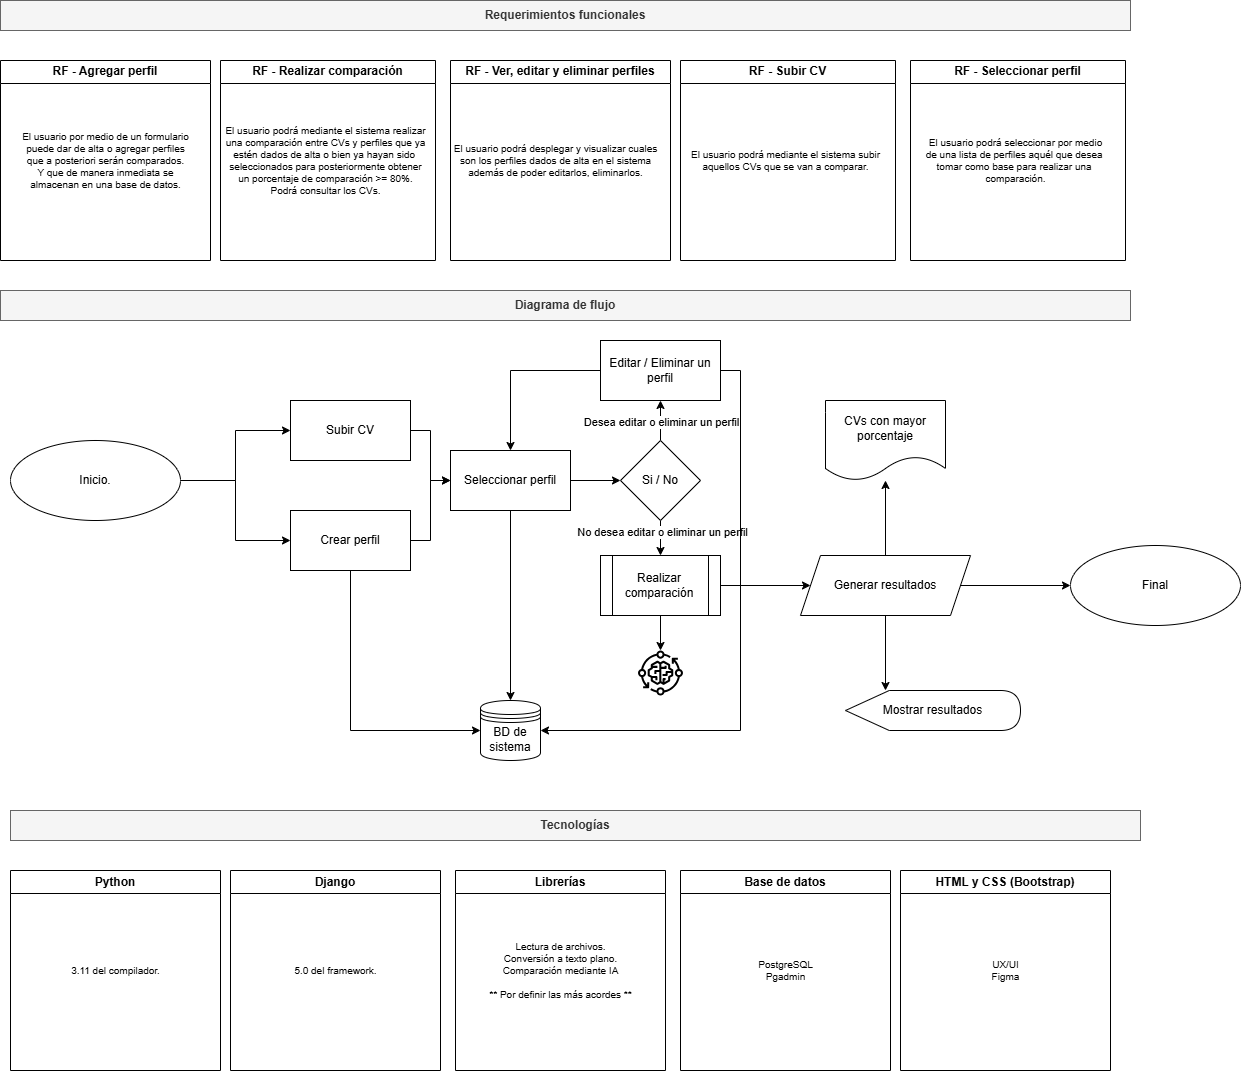

The diagram above was exported from draw.io. Its source (the exported page's mxGraphModel, read from the mxfile embedded in the PNG):
<mxGraphModel dx="1480" dy="814" grid="1" gridSize="10" guides="1" tooltips="1" connect="1" arrows="1" fold="1" page="1" pageScale="1" pageWidth="827" pageHeight="1169" math="0" shadow="0">
  <root>
    <mxCell id="0" />
    <mxCell id="1" parent="0" />
    <mxCell id="BDJyFtgsX3NdXY7pN3z_-1" value="RF - Agregar perfil" style="swimlane;whiteSpace=wrap;html=1;" vertex="1" parent="1">
      <mxGeometry x="270" y="90" width="210" height="200" as="geometry" />
    </mxCell>
    <mxCell id="BDJyFtgsX3NdXY7pN3z_-2" value="El usuario por medio de un formulario&lt;div&gt;puede dar de alta o agregar perfiles&lt;/div&gt;&lt;div&gt;que a posteriori serán comparados.&lt;/div&gt;&lt;div&gt;Y que de manera inmediata se&lt;/div&gt;&lt;div&gt;almacenan en una base de datos.&lt;/div&gt;" style="text;html=1;align=center;verticalAlign=middle;resizable=0;points=[];autosize=1;strokeColor=none;fillColor=none;fontSize=10;" vertex="1" parent="BDJyFtgsX3NdXY7pN3z_-1">
      <mxGeometry x="10" y="65" width="190" height="70" as="geometry" />
    </mxCell>
    <mxCell id="BDJyFtgsX3NdXY7pN3z_-4" value="RF - Realizar comparación" style="swimlane;whiteSpace=wrap;html=1;" vertex="1" parent="1">
      <mxGeometry x="490" y="90" width="215" height="200" as="geometry" />
    </mxCell>
    <mxCell id="BDJyFtgsX3NdXY7pN3z_-5" value="El usuario podrá mediante el sistema realizar&lt;div&gt;una comparación entre CVs y perfiles que ya&lt;/div&gt;&lt;div&gt;estén dados de alta o bien ya hayan sido&amp;nbsp;&lt;/div&gt;&lt;div&gt;seleccionados para posteriormente obtener&lt;/div&gt;&lt;div&gt;un porcentaje de comparación &amp;gt;= 80%.&lt;/div&gt;&lt;div&gt;Podrá consultar los CVs.&lt;span style=&quot;color: rgba(0, 0, 0, 0); font-family: monospace; font-size: 0px; text-align: start; background-color: transparent;&quot;&gt;%3CmxGraphModel%3E%3Croot%3E%3CmxCell%20id%3D%220%22%2F%3E%3CmxCell%20id%3D%221%22%20parent%3D%220%22%2F%3E%3CmxCell%20id%3D%222%22%20value%3D%22RF%20-%20Realizar%20comparaci%C3%B3n%22%20style%3D%22swimlane%3BwhiteSpace%3Dwrap%3Bhtml%3D1%3B%22%20vertex%3D%221%22%20parent%3D%221%22%3E%3CmxGeometry%20x%3D%22490%22%20y%3D%2290%22%20width%3D%22215%22%20height%3D%22200%22%20as%3D%22geometry%22%2F%3E%3C%2FmxCell%3E%3CmxCell%20id%3D%223%22%20value%3D%22El%20usuario%20podr%C3%A1%20mediante%20el%20sistema%20realizar%26lt%3Bdiv%26gt%3Buna%20comparaci%C3%B3n%20entre%20CVs%20y%20perfiles%20que%20ya%26lt%3B%2Fdiv%26gt%3B%26lt%3Bdiv%26gt%3Best%C3%A9n%20dados%20de%20alta%20o%20bien%20ya%20hayan%20sido%26amp%3Bnbsp%3B%26lt%3B%2Fdiv%26gt%3B%26lt%3Bdiv%26gt%3Bseleccionados%20para%20posteriormente%20obtener%26lt%3B%2Fdiv%26gt%3B%26lt%3Bdiv%26gt%3Bun%20porcentaje%20de%20comparaci%C3%B3n%20%26amp%3Bgt%3B%3D%2080%25.%26lt%3B%2Fdiv%26gt%3B%22%20style%3D%22text%3Bhtml%3D1%3Balign%3Dcenter%3BverticalAlign%3Dmiddle%3Bresizable%3D0%3Bpoints%3D%5B%5D%3Bautosize%3D1%3BstrokeColor%3Dnone%3BfillColor%3Dnone%3BfontSize%3D10%3B%22%20vertex%3D%221%22%20parent%3D%222%22%3E%3CmxGeometry%20x%3D%22-5%22%20y%3D%2265%22%20width%3D%22220%22%20height%3D%2270%22%20as%3D%22geometry%22%2F%3E%3C%2FmxCell%3E%3C%2Froot%3E%3C%2FmxGraphModel%3E&lt;/span&gt;&lt;/div&gt;" style="text;html=1;align=center;verticalAlign=middle;resizable=0;points=[];autosize=1;strokeColor=none;fillColor=none;fontSize=10;" vertex="1" parent="BDJyFtgsX3NdXY7pN3z_-4">
      <mxGeometry x="-5" y="55" width="220" height="90" as="geometry" />
    </mxCell>
    <mxCell id="BDJyFtgsX3NdXY7pN3z_-6" value="RF - Ver, editar y eliminar perfiles" style="swimlane;whiteSpace=wrap;html=1;" vertex="1" parent="1">
      <mxGeometry x="720" y="90" width="220" height="200" as="geometry" />
    </mxCell>
    <mxCell id="BDJyFtgsX3NdXY7pN3z_-7" value="El usuario podrá desplegar y visualizar cuales&lt;div&gt;son los perfiles dados de alta en el sistema&lt;/div&gt;&lt;div&gt;además de poder editarlos, eliminarlos.&lt;/div&gt;" style="text;html=1;align=center;verticalAlign=middle;resizable=0;points=[];autosize=1;strokeColor=none;fillColor=none;fontSize=10;" vertex="1" parent="BDJyFtgsX3NdXY7pN3z_-6">
      <mxGeometry x="-10" y="75" width="230" height="50" as="geometry" />
    </mxCell>
    <mxCell id="BDJyFtgsX3NdXY7pN3z_-8" value="RF - Subir CV" style="swimlane;whiteSpace=wrap;html=1;" vertex="1" parent="1">
      <mxGeometry x="950" y="90" width="215" height="200" as="geometry" />
    </mxCell>
    <mxCell id="BDJyFtgsX3NdXY7pN3z_-9" value="El usuario podrá mediante el sistema subir&lt;div&gt;aquellos CVs que se van a comparar.&lt;/div&gt;" style="text;html=1;align=center;verticalAlign=middle;resizable=0;points=[];autosize=1;strokeColor=none;fillColor=none;fontSize=10;" vertex="1" parent="BDJyFtgsX3NdXY7pN3z_-8">
      <mxGeometry y="80" width="210" height="40" as="geometry" />
    </mxCell>
    <mxCell id="BDJyFtgsX3NdXY7pN3z_-10" value="RF - Seleccionar perfil" style="swimlane;whiteSpace=wrap;html=1;" vertex="1" parent="1">
      <mxGeometry x="1180" y="90" width="215" height="200" as="geometry" />
    </mxCell>
    <mxCell id="BDJyFtgsX3NdXY7pN3z_-11" value="El usuario podrá seleccionar por medio&lt;div&gt;de una lista de perfiles aquél que desea&amp;nbsp;&lt;/div&gt;&lt;div&gt;tomar como base para realizar una&amp;nbsp;&lt;/div&gt;&lt;div&gt;comparación.&lt;/div&gt;" style="text;html=1;align=center;verticalAlign=middle;resizable=0;points=[];autosize=1;strokeColor=none;fillColor=none;fontSize=10;" vertex="1" parent="BDJyFtgsX3NdXY7pN3z_-10">
      <mxGeometry x="5" y="70" width="200" height="60" as="geometry" />
    </mxCell>
    <mxCell id="BDJyFtgsX3NdXY7pN3z_-12" value="&lt;b&gt;Requerimientos funcionales&lt;/b&gt;" style="text;html=1;align=center;verticalAlign=middle;whiteSpace=wrap;rounded=0;fillColor=#f5f5f5;strokeColor=#666666;fontColor=#333333;" vertex="1" parent="1">
      <mxGeometry x="270" y="30" width="1130" height="30" as="geometry" />
    </mxCell>
    <mxCell id="BDJyFtgsX3NdXY7pN3z_-13" value="&lt;b&gt;Diagrama de flujo&lt;/b&gt;" style="text;html=1;align=center;verticalAlign=middle;whiteSpace=wrap;rounded=0;fillColor=#f5f5f5;strokeColor=#666666;fontColor=#333333;" vertex="1" parent="1">
      <mxGeometry x="270" y="320" width="1130" height="30" as="geometry" />
    </mxCell>
    <mxCell id="BDJyFtgsX3NdXY7pN3z_-18" value="" style="edgeStyle=orthogonalEdgeStyle;rounded=0;orthogonalLoop=1;jettySize=auto;html=1;" edge="1" parent="1" source="BDJyFtgsX3NdXY7pN3z_-14" target="BDJyFtgsX3NdXY7pN3z_-17">
      <mxGeometry relative="1" as="geometry" />
    </mxCell>
    <mxCell id="BDJyFtgsX3NdXY7pN3z_-20" style="edgeStyle=orthogonalEdgeStyle;rounded=0;orthogonalLoop=1;jettySize=auto;html=1;exitX=1;exitY=0.5;exitDx=0;exitDy=0;entryX=0;entryY=0.5;entryDx=0;entryDy=0;" edge="1" parent="1" source="BDJyFtgsX3NdXY7pN3z_-14" target="BDJyFtgsX3NdXY7pN3z_-16">
      <mxGeometry relative="1" as="geometry" />
    </mxCell>
    <mxCell id="BDJyFtgsX3NdXY7pN3z_-14" value="Inicio." style="ellipse;whiteSpace=wrap;html=1;" vertex="1" parent="1">
      <mxGeometry x="280" y="470" width="170" height="80" as="geometry" />
    </mxCell>
    <mxCell id="BDJyFtgsX3NdXY7pN3z_-23" style="edgeStyle=orthogonalEdgeStyle;rounded=0;orthogonalLoop=1;jettySize=auto;html=1;exitX=1;exitY=0.5;exitDx=0;exitDy=0;entryX=0;entryY=0.5;entryDx=0;entryDy=0;" edge="1" parent="1" source="BDJyFtgsX3NdXY7pN3z_-16" target="BDJyFtgsX3NdXY7pN3z_-21">
      <mxGeometry relative="1" as="geometry" />
    </mxCell>
    <mxCell id="BDJyFtgsX3NdXY7pN3z_-16" value="Subir CV" style="rounded=0;whiteSpace=wrap;html=1;" vertex="1" parent="1">
      <mxGeometry x="560" y="430" width="120" height="60" as="geometry" />
    </mxCell>
    <mxCell id="BDJyFtgsX3NdXY7pN3z_-24" style="edgeStyle=orthogonalEdgeStyle;rounded=0;orthogonalLoop=1;jettySize=auto;html=1;exitX=1;exitY=0.5;exitDx=0;exitDy=0;entryX=0;entryY=0.5;entryDx=0;entryDy=0;" edge="1" parent="1" source="BDJyFtgsX3NdXY7pN3z_-17" target="BDJyFtgsX3NdXY7pN3z_-21">
      <mxGeometry relative="1" as="geometry" />
    </mxCell>
    <mxCell id="BDJyFtgsX3NdXY7pN3z_-39" style="edgeStyle=orthogonalEdgeStyle;rounded=0;orthogonalLoop=1;jettySize=auto;html=1;exitX=0.5;exitY=1;exitDx=0;exitDy=0;entryX=0;entryY=0.5;entryDx=0;entryDy=0;" edge="1" parent="1" source="BDJyFtgsX3NdXY7pN3z_-17" target="BDJyFtgsX3NdXY7pN3z_-37">
      <mxGeometry relative="1" as="geometry" />
    </mxCell>
    <mxCell id="BDJyFtgsX3NdXY7pN3z_-17" value="Crear perfil" style="rounded=0;whiteSpace=wrap;html=1;" vertex="1" parent="1">
      <mxGeometry x="560" y="540" width="120" height="60" as="geometry" />
    </mxCell>
    <mxCell id="BDJyFtgsX3NdXY7pN3z_-29" style="edgeStyle=orthogonalEdgeStyle;rounded=0;orthogonalLoop=1;jettySize=auto;html=1;exitX=1;exitY=0.5;exitDx=0;exitDy=0;entryX=0;entryY=0.5;entryDx=0;entryDy=0;" edge="1" parent="1" source="BDJyFtgsX3NdXY7pN3z_-21" target="BDJyFtgsX3NdXY7pN3z_-25">
      <mxGeometry relative="1" as="geometry" />
    </mxCell>
    <mxCell id="BDJyFtgsX3NdXY7pN3z_-38" style="edgeStyle=orthogonalEdgeStyle;rounded=0;orthogonalLoop=1;jettySize=auto;html=1;entryX=0.5;entryY=0;entryDx=0;entryDy=0;" edge="1" parent="1" source="BDJyFtgsX3NdXY7pN3z_-21" target="BDJyFtgsX3NdXY7pN3z_-37">
      <mxGeometry relative="1" as="geometry" />
    </mxCell>
    <mxCell id="BDJyFtgsX3NdXY7pN3z_-21" value="Seleccionar perfil" style="rounded=0;whiteSpace=wrap;html=1;" vertex="1" parent="1">
      <mxGeometry x="720" y="480" width="120" height="60" as="geometry" />
    </mxCell>
    <mxCell id="BDJyFtgsX3NdXY7pN3z_-30" style="edgeStyle=orthogonalEdgeStyle;rounded=0;orthogonalLoop=1;jettySize=auto;html=1;exitX=0.5;exitY=0;exitDx=0;exitDy=0;entryX=0.5;entryY=1;entryDx=0;entryDy=0;" edge="1" parent="1" source="BDJyFtgsX3NdXY7pN3z_-25" target="BDJyFtgsX3NdXY7pN3z_-26">
      <mxGeometry relative="1" as="geometry" />
    </mxCell>
    <mxCell id="BDJyFtgsX3NdXY7pN3z_-60" value="Desea editar o eliminar un perfil" style="edgeLabel;html=1;align=center;verticalAlign=middle;resizable=0;points=[];" vertex="1" connectable="0" parent="BDJyFtgsX3NdXY7pN3z_-30">
      <mxGeometry x="-0.05" relative="1" as="geometry">
        <mxPoint as="offset" />
      </mxGeometry>
    </mxCell>
    <mxCell id="BDJyFtgsX3NdXY7pN3z_-31" style="edgeStyle=orthogonalEdgeStyle;rounded=0;orthogonalLoop=1;jettySize=auto;html=1;exitX=0.5;exitY=1;exitDx=0;exitDy=0;entryX=0.5;entryY=0;entryDx=0;entryDy=0;" edge="1" parent="1" source="BDJyFtgsX3NdXY7pN3z_-25" target="BDJyFtgsX3NdXY7pN3z_-28">
      <mxGeometry relative="1" as="geometry" />
    </mxCell>
    <mxCell id="BDJyFtgsX3NdXY7pN3z_-61" value="No desea editar o eliminar un perfil" style="edgeLabel;html=1;align=center;verticalAlign=middle;resizable=0;points=[];" vertex="1" connectable="0" parent="BDJyFtgsX3NdXY7pN3z_-31">
      <mxGeometry x="-0.3714" y="1" relative="1" as="geometry">
        <mxPoint as="offset" />
      </mxGeometry>
    </mxCell>
    <mxCell id="BDJyFtgsX3NdXY7pN3z_-25" value="Si / No" style="rhombus;whiteSpace=wrap;html=1;" vertex="1" parent="1">
      <mxGeometry x="890" y="470" width="80" height="80" as="geometry" />
    </mxCell>
    <mxCell id="BDJyFtgsX3NdXY7pN3z_-32" style="edgeStyle=orthogonalEdgeStyle;rounded=0;orthogonalLoop=1;jettySize=auto;html=1;exitX=0;exitY=0.5;exitDx=0;exitDy=0;entryX=0.5;entryY=0;entryDx=0;entryDy=0;" edge="1" parent="1" source="BDJyFtgsX3NdXY7pN3z_-26" target="BDJyFtgsX3NdXY7pN3z_-21">
      <mxGeometry relative="1" as="geometry" />
    </mxCell>
    <mxCell id="BDJyFtgsX3NdXY7pN3z_-41" style="edgeStyle=orthogonalEdgeStyle;rounded=0;orthogonalLoop=1;jettySize=auto;html=1;exitX=1;exitY=0.5;exitDx=0;exitDy=0;entryX=1;entryY=0.5;entryDx=0;entryDy=0;" edge="1" parent="1" source="BDJyFtgsX3NdXY7pN3z_-26" target="BDJyFtgsX3NdXY7pN3z_-37">
      <mxGeometry relative="1" as="geometry" />
    </mxCell>
    <mxCell id="BDJyFtgsX3NdXY7pN3z_-26" value="Editar / Eliminar un perfil" style="rounded=0;whiteSpace=wrap;html=1;" vertex="1" parent="1">
      <mxGeometry x="870" y="370" width="120" height="60" as="geometry" />
    </mxCell>
    <mxCell id="BDJyFtgsX3NdXY7pN3z_-34" style="edgeStyle=orthogonalEdgeStyle;rounded=0;orthogonalLoop=1;jettySize=auto;html=1;entryX=0;entryY=0.5;entryDx=0;entryDy=0;" edge="1" parent="1" source="BDJyFtgsX3NdXY7pN3z_-28" target="BDJyFtgsX3NdXY7pN3z_-42">
      <mxGeometry relative="1" as="geometry">
        <mxPoint x="1040" y="615" as="targetPoint" />
      </mxGeometry>
    </mxCell>
    <mxCell id="BDJyFtgsX3NdXY7pN3z_-46" value="" style="edgeStyle=orthogonalEdgeStyle;rounded=0;orthogonalLoop=1;jettySize=auto;html=1;" edge="1" parent="1" source="BDJyFtgsX3NdXY7pN3z_-28" target="BDJyFtgsX3NdXY7pN3z_-45">
      <mxGeometry relative="1" as="geometry" />
    </mxCell>
    <mxCell id="BDJyFtgsX3NdXY7pN3z_-28" value="Realizar comparación" style="shape=process;whiteSpace=wrap;html=1;backgroundOutline=1;" vertex="1" parent="1">
      <mxGeometry x="870" y="585" width="120" height="60" as="geometry" />
    </mxCell>
    <mxCell id="BDJyFtgsX3NdXY7pN3z_-36" style="edgeStyle=orthogonalEdgeStyle;rounded=0;orthogonalLoop=1;jettySize=auto;html=1;entryX=0;entryY=0.5;entryDx=0;entryDy=0;exitX=1;exitY=0.5;exitDx=0;exitDy=0;" edge="1" parent="1" source="BDJyFtgsX3NdXY7pN3z_-42" target="BDJyFtgsX3NdXY7pN3z_-35">
      <mxGeometry relative="1" as="geometry">
        <mxPoint x="1290" y="615" as="sourcePoint" />
      </mxGeometry>
    </mxCell>
    <mxCell id="BDJyFtgsX3NdXY7pN3z_-35" value="Final" style="ellipse;whiteSpace=wrap;html=1;" vertex="1" parent="1">
      <mxGeometry x="1340" y="575" width="170" height="80" as="geometry" />
    </mxCell>
    <mxCell id="BDJyFtgsX3NdXY7pN3z_-37" value="BD de sistema" style="shape=datastore;whiteSpace=wrap;html=1;" vertex="1" parent="1">
      <mxGeometry x="750" y="730" width="60" height="60" as="geometry" />
    </mxCell>
    <mxCell id="BDJyFtgsX3NdXY7pN3z_-48" value="" style="edgeStyle=orthogonalEdgeStyle;rounded=0;orthogonalLoop=1;jettySize=auto;html=1;" edge="1" parent="1" source="BDJyFtgsX3NdXY7pN3z_-42" target="BDJyFtgsX3NdXY7pN3z_-47">
      <mxGeometry relative="1" as="geometry" />
    </mxCell>
    <mxCell id="BDJyFtgsX3NdXY7pN3z_-42" value="Generar resultados" style="shape=parallelogram;perimeter=parallelogramPerimeter;whiteSpace=wrap;html=1;fixedSize=1;" vertex="1" parent="1">
      <mxGeometry x="1070" y="585" width="170" height="60" as="geometry" />
    </mxCell>
    <mxCell id="BDJyFtgsX3NdXY7pN3z_-43" value="Mostrar resultados" style="shape=display;whiteSpace=wrap;html=1;" vertex="1" parent="1">
      <mxGeometry x="1115" y="720" width="175" height="40" as="geometry" />
    </mxCell>
    <mxCell id="BDJyFtgsX3NdXY7pN3z_-44" style="edgeStyle=orthogonalEdgeStyle;rounded=0;orthogonalLoop=1;jettySize=auto;html=1;entryX=0;entryY=0;entryDx=40;entryDy=0;entryPerimeter=0;" edge="1" parent="1" source="BDJyFtgsX3NdXY7pN3z_-42" target="BDJyFtgsX3NdXY7pN3z_-43">
      <mxGeometry relative="1" as="geometry" />
    </mxCell>
    <mxCell id="BDJyFtgsX3NdXY7pN3z_-45" value="" style="sketch=0;outlineConnect=0;fontColor=#232F3E;gradientColor=none;fillColor=#000000;strokeColor=none;dashed=0;verticalLabelPosition=bottom;verticalAlign=top;align=center;html=1;fontSize=12;fontStyle=0;aspect=fixed;pointerEvents=1;shape=mxgraph.aws4.iot_greengrass_component_machine_learning;" vertex="1" parent="1">
      <mxGeometry x="907.5" y="680" width="45" height="45" as="geometry" />
    </mxCell>
    <mxCell id="BDJyFtgsX3NdXY7pN3z_-47" value="CVs con mayor porcentaje" style="shape=document;whiteSpace=wrap;html=1;boundedLbl=1;" vertex="1" parent="1">
      <mxGeometry x="1095" y="430" width="120" height="80" as="geometry" />
    </mxCell>
    <mxCell id="BDJyFtgsX3NdXY7pN3z_-49" value="&lt;b&gt;Tecnologías&lt;/b&gt;" style="text;html=1;align=center;verticalAlign=middle;whiteSpace=wrap;rounded=0;fillColor=#f5f5f5;strokeColor=#666666;fontColor=#333333;" vertex="1" parent="1">
      <mxGeometry x="280" y="840" width="1130" height="30" as="geometry" />
    </mxCell>
    <mxCell id="BDJyFtgsX3NdXY7pN3z_-50" value="Python" style="swimlane;whiteSpace=wrap;html=1;" vertex="1" parent="1">
      <mxGeometry x="280" y="900" width="210" height="200" as="geometry" />
    </mxCell>
    <mxCell id="BDJyFtgsX3NdXY7pN3z_-51" value="3.11 del compilador." style="text;html=1;align=center;verticalAlign=middle;resizable=0;points=[];autosize=1;strokeColor=none;fillColor=none;fontSize=10;" vertex="1" parent="BDJyFtgsX3NdXY7pN3z_-50">
      <mxGeometry x="50" y="85" width="110" height="30" as="geometry" />
    </mxCell>
    <mxCell id="BDJyFtgsX3NdXY7pN3z_-52" value="Django" style="swimlane;whiteSpace=wrap;html=1;" vertex="1" parent="1">
      <mxGeometry x="500" y="900" width="210" height="200" as="geometry" />
    </mxCell>
    <mxCell id="BDJyFtgsX3NdXY7pN3z_-53" value="5.0 del framework." style="text;html=1;align=center;verticalAlign=middle;resizable=0;points=[];autosize=1;strokeColor=none;fillColor=none;fontSize=10;" vertex="1" parent="BDJyFtgsX3NdXY7pN3z_-52">
      <mxGeometry x="50" y="85" width="110" height="30" as="geometry" />
    </mxCell>
    <mxCell id="BDJyFtgsX3NdXY7pN3z_-54" value="Librerías" style="swimlane;whiteSpace=wrap;html=1;" vertex="1" parent="1">
      <mxGeometry x="725" y="900" width="210" height="200" as="geometry" />
    </mxCell>
    <mxCell id="BDJyFtgsX3NdXY7pN3z_-55" value="Lectura de archivos.&lt;div&gt;Conversión a texto plano.&lt;/div&gt;&lt;div&gt;Comparación mediante IA&lt;/div&gt;&lt;div&gt;&lt;br&gt;&lt;/div&gt;&lt;div&gt;** Por definir las más acordes **&lt;/div&gt;" style="text;html=1;align=center;verticalAlign=middle;resizable=0;points=[];autosize=1;strokeColor=none;fillColor=none;fontSize=10;" vertex="1" parent="BDJyFtgsX3NdXY7pN3z_-54">
      <mxGeometry x="20" y="65" width="170" height="70" as="geometry" />
    </mxCell>
    <mxCell id="BDJyFtgsX3NdXY7pN3z_-56" value="Base de datos" style="swimlane;whiteSpace=wrap;html=1;" vertex="1" parent="1">
      <mxGeometry x="950" y="900" width="210" height="200" as="geometry" />
    </mxCell>
    <mxCell id="BDJyFtgsX3NdXY7pN3z_-57" value="PostgreSQL&lt;div&gt;Pgadmin&lt;/div&gt;" style="text;html=1;align=center;verticalAlign=middle;resizable=0;points=[];autosize=1;strokeColor=none;fillColor=none;fontSize=10;" vertex="1" parent="BDJyFtgsX3NdXY7pN3z_-56">
      <mxGeometry x="65" y="80" width="80" height="40" as="geometry" />
    </mxCell>
    <mxCell id="BDJyFtgsX3NdXY7pN3z_-58" value="HTML y CSS (Bootstrap)" style="swimlane;whiteSpace=wrap;html=1;" vertex="1" parent="1">
      <mxGeometry x="1170" y="900" width="210" height="200" as="geometry" />
    </mxCell>
    <mxCell id="BDJyFtgsX3NdXY7pN3z_-59" value="UX/UI&lt;div&gt;Figma&lt;/div&gt;" style="text;html=1;align=center;verticalAlign=middle;resizable=0;points=[];autosize=1;strokeColor=none;fillColor=none;fontSize=10;" vertex="1" parent="BDJyFtgsX3NdXY7pN3z_-58">
      <mxGeometry x="80" y="80" width="50" height="40" as="geometry" />
    </mxCell>
  </root>
</mxGraphModel>